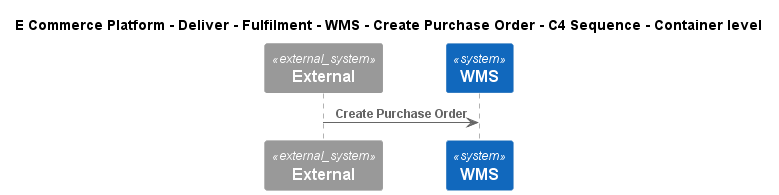

The diagram above was rendered by PlantUML. Its source (embedded in the PNG):
@startuml
!include ..\..\..\..\..\..\..\.c4s\C4_Sequence.puml
SHOW_FOOT_BOXES()

title E Commerce Platform - Deliver - Fulfilment - WMS - Create Purchase Order - C4 Sequence - Container level

System_Ext(C4InterFlow.SoftwareSystems.ExternalSystem, "External", "")
System(ECommercePlatform.Deliver.Fulfilment.SoftwareSystems.WMS, "WMS", "")

Rel(C4InterFlow.SoftwareSystems.ExternalSystem, ECommercePlatform.Deliver.Fulfilment.SoftwareSystems.WMS, "Create Purchase Order")


@enduml